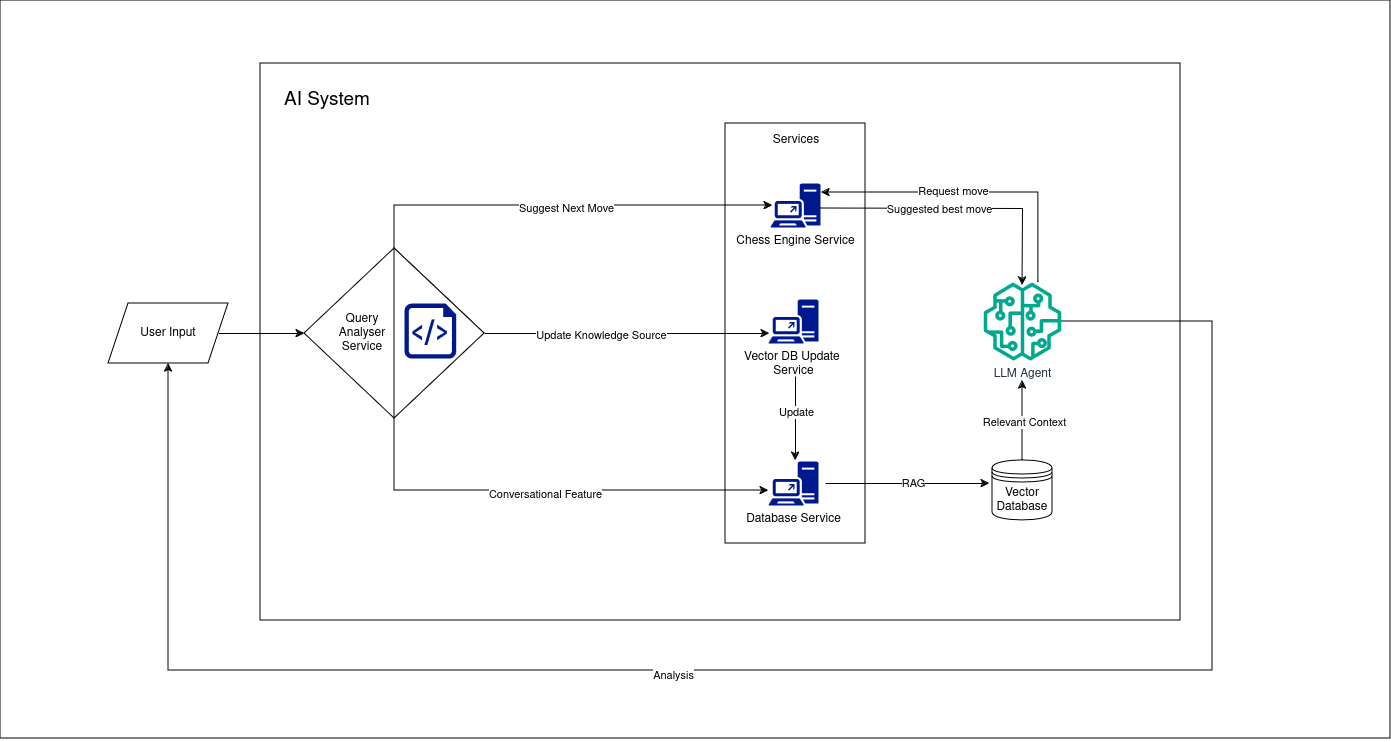

The diagram above was exported from draw.io. Its source (the exported page's mxGraphModel, read from the mxfile embedded in the PNG):
<mxGraphModel dx="2852" dy="1155" grid="1" gridSize="10" guides="1" tooltips="1" connect="1" arrows="1" fold="1" page="1" pageScale="1" pageWidth="850" pageHeight="1100" math="0" shadow="0">
  <root>
    <mxCell id="0" />
    <mxCell id="1" parent="0" />
    <mxCell id="OxVMStW3rG5yx49Y6x-J-47" value="" style="group" parent="1" vertex="1" connectable="0">
      <mxGeometry x="-30" y="220" width="1280" height="678" as="geometry" />
    </mxCell>
    <mxCell id="OxVMStW3rG5yx49Y6x-J-50" value="" style="rounded=0;whiteSpace=wrap;html=1;" parent="OxVMStW3rG5yx49Y6x-J-47" vertex="1">
      <mxGeometry x="-108" y="-63" width="1390" height="738" as="geometry" />
    </mxCell>
    <mxCell id="OxVMStW3rG5yx49Y6x-J-45" value="" style="rounded=0;whiteSpace=wrap;html=1;" parent="OxVMStW3rG5yx49Y6x-J-47" vertex="1">
      <mxGeometry x="152" width="920" height="557" as="geometry" />
    </mxCell>
    <mxCell id="OxVMStW3rG5yx49Y6x-J-10" style="edgeStyle=orthogonalEdgeStyle;rounded=0;orthogonalLoop=1;jettySize=auto;html=1;entryX=0;entryY=0.5;entryDx=0;entryDy=0;" parent="OxVMStW3rG5yx49Y6x-J-47" source="OxVMStW3rG5yx49Y6x-J-1" target="OxVMStW3rG5yx49Y6x-J-2" edge="1">
      <mxGeometry relative="1" as="geometry" />
    </mxCell>
    <mxCell id="OxVMStW3rG5yx49Y6x-J-1" value="User Input" style="shape=parallelogram;perimeter=parallelogramPerimeter;whiteSpace=wrap;html=1;fixedSize=1;" parent="OxVMStW3rG5yx49Y6x-J-47" vertex="1">
      <mxGeometry y="240" width="120" height="60" as="geometry" />
    </mxCell>
    <mxCell id="OxVMStW3rG5yx49Y6x-J-11" value="" style="rounded=0;whiteSpace=wrap;html=1;" parent="OxVMStW3rG5yx49Y6x-J-47" vertex="1">
      <mxGeometry x="617" y="60" width="140" height="420" as="geometry" />
    </mxCell>
    <mxCell id="OxVMStW3rG5yx49Y6x-J-12" value="Services" style="text;html=1;align=center;verticalAlign=middle;whiteSpace=wrap;rounded=0;" parent="OxVMStW3rG5yx49Y6x-J-47" vertex="1">
      <mxGeometry x="658" y="62" width="60" height="30" as="geometry" />
    </mxCell>
    <mxCell id="OxVMStW3rG5yx49Y6x-J-37" style="edgeStyle=orthogonalEdgeStyle;rounded=0;orthogonalLoop=1;jettySize=auto;html=1;" parent="OxVMStW3rG5yx49Y6x-J-47" edge="1">
      <mxGeometry relative="1" as="geometry">
        <mxPoint x="712" y="145" as="sourcePoint" />
        <mxPoint x="914" y="222" as="targetPoint" />
      </mxGeometry>
    </mxCell>
    <mxCell id="OxVMStW3rG5yx49Y6x-J-43" value="Suggested best move" style="edgeLabel;html=1;align=center;verticalAlign=middle;resizable=0;points=[];" parent="OxVMStW3rG5yx49Y6x-J-37" vertex="1" connectable="0">
      <mxGeometry x="-0.147" relative="1" as="geometry">
        <mxPoint as="offset" />
      </mxGeometry>
    </mxCell>
    <mxCell id="OxVMStW3rG5yx49Y6x-J-13" value="Chess Engine Service" style="sketch=0;aspect=fixed;pointerEvents=1;shadow=0;dashed=0;html=1;strokeColor=none;labelPosition=center;verticalLabelPosition=bottom;verticalAlign=top;align=center;fillColor=#00188D;shape=mxgraph.mscae.enterprise.direct_access_feature" parent="OxVMStW3rG5yx49Y6x-J-47" vertex="1">
      <mxGeometry x="662" y="120" width="50" height="44" as="geometry" />
    </mxCell>
    <mxCell id="OxVMStW3rG5yx49Y6x-J-14" value="&lt;div&gt;Vector DB Update&amp;nbsp;&lt;/div&gt;&lt;div&gt;Service&lt;/div&gt;" style="sketch=0;aspect=fixed;pointerEvents=1;shadow=0;dashed=0;html=1;strokeColor=none;labelPosition=center;verticalLabelPosition=bottom;verticalAlign=top;align=center;fillColor=#00188D;shape=mxgraph.mscae.enterprise.direct_access_feature" parent="OxVMStW3rG5yx49Y6x-J-47" vertex="1">
      <mxGeometry x="660" y="236" width="50" height="44" as="geometry" />
    </mxCell>
    <mxCell id="OxVMStW3rG5yx49Y6x-J-41" style="edgeStyle=orthogonalEdgeStyle;rounded=0;orthogonalLoop=1;jettySize=auto;html=1;" parent="OxVMStW3rG5yx49Y6x-J-47" edge="1">
      <mxGeometry relative="1" as="geometry">
        <mxPoint x="881" y="420" as="targetPoint" />
        <mxPoint x="717" y="420" as="sourcePoint" />
      </mxGeometry>
    </mxCell>
    <mxCell id="OxVMStW3rG5yx49Y6x-J-42" value="RAG" style="edgeLabel;html=1;align=center;verticalAlign=middle;resizable=0;points=[];" parent="OxVMStW3rG5yx49Y6x-J-41" vertex="1" connectable="0">
      <mxGeometry x="0.061" y="1" relative="1" as="geometry">
        <mxPoint as="offset" />
      </mxGeometry>
    </mxCell>
    <mxCell id="OxVMStW3rG5yx49Y6x-J-15" value="Database Service" style="sketch=0;aspect=fixed;pointerEvents=1;shadow=0;dashed=0;html=1;strokeColor=none;labelPosition=center;verticalLabelPosition=bottom;verticalAlign=top;align=center;fillColor=#00188D;shape=mxgraph.mscae.enterprise.direct_access_feature" parent="OxVMStW3rG5yx49Y6x-J-47" vertex="1">
      <mxGeometry x="660" y="398" width="50" height="44" as="geometry" />
    </mxCell>
    <mxCell id="OxVMStW3rG5yx49Y6x-J-21" style="edgeStyle=orthogonalEdgeStyle;rounded=0;orthogonalLoop=1;jettySize=auto;html=1;" parent="OxVMStW3rG5yx49Y6x-J-47" source="OxVMStW3rG5yx49Y6x-J-16" edge="1">
      <mxGeometry relative="1" as="geometry">
        <mxPoint x="914" y="317" as="targetPoint" />
      </mxGeometry>
    </mxCell>
    <mxCell id="OxVMStW3rG5yx49Y6x-J-32" value="Relevant Context" style="edgeLabel;html=1;align=center;verticalAlign=middle;resizable=0;points=[];" parent="OxVMStW3rG5yx49Y6x-J-21" vertex="1" connectable="0">
      <mxGeometry x="-0.0111" y="-1" relative="1" as="geometry">
        <mxPoint y="1" as="offset" />
      </mxGeometry>
    </mxCell>
    <mxCell id="OxVMStW3rG5yx49Y6x-J-16" value="&lt;div&gt;Vector Database&lt;/div&gt;" style="shape=datastore;whiteSpace=wrap;html=1;" parent="OxVMStW3rG5yx49Y6x-J-47" vertex="1">
      <mxGeometry x="884" y="397" width="60" height="60" as="geometry" />
    </mxCell>
    <mxCell id="OxVMStW3rG5yx49Y6x-J-17" style="edgeStyle=orthogonalEdgeStyle;rounded=0;orthogonalLoop=1;jettySize=auto;html=1;exitX=0;exitY=1;exitDx=0;exitDy=0;exitPerimeter=0;" parent="OxVMStW3rG5yx49Y6x-J-47" source="OxVMStW3rG5yx49Y6x-J-5" target="OxVMStW3rG5yx49Y6x-J-15" edge="1">
      <mxGeometry relative="1" as="geometry">
        <Array as="points">
          <mxPoint x="286" y="427" />
        </Array>
      </mxGeometry>
    </mxCell>
    <mxCell id="OxVMStW3rG5yx49Y6x-J-23" value="Conversational Feature" style="edgeLabel;html=1;align=center;verticalAlign=middle;resizable=0;points=[];" parent="OxVMStW3rG5yx49Y6x-J-17" vertex="1" connectable="0">
      <mxGeometry x="-0.0061" y="-3" relative="1" as="geometry">
        <mxPoint as="offset" />
      </mxGeometry>
    </mxCell>
    <mxCell id="OxVMStW3rG5yx49Y6x-J-38" style="edgeStyle=orthogonalEdgeStyle;rounded=0;orthogonalLoop=1;jettySize=auto;html=1;entryX=0.5;entryY=1;entryDx=0;entryDy=0;" parent="OxVMStW3rG5yx49Y6x-J-47" source="OxVMStW3rG5yx49Y6x-J-19" target="OxVMStW3rG5yx49Y6x-J-1" edge="1">
      <mxGeometry relative="1" as="geometry">
        <Array as="points">
          <mxPoint x="1104" y="258" />
          <mxPoint x="1104" y="607" />
          <mxPoint x="60" y="607" />
        </Array>
      </mxGeometry>
    </mxCell>
    <mxCell id="OxVMStW3rG5yx49Y6x-J-44" value="Analysis" style="edgeLabel;html=1;align=center;verticalAlign=middle;resizable=0;points=[];" parent="OxVMStW3rG5yx49Y6x-J-38" vertex="1" connectable="0">
      <mxGeometry x="0.1231" y="4" relative="1" as="geometry">
        <mxPoint as="offset" />
      </mxGeometry>
    </mxCell>
    <mxCell id="OxVMStW3rG5yx49Y6x-J-19" value="&lt;div&gt;LLM Agent&lt;/div&gt;" style="sketch=0;outlineConnect=0;fontColor=#232F3E;gradientColor=none;fillColor=#01A88D;strokeColor=none;dashed=0;verticalLabelPosition=bottom;verticalAlign=top;align=center;html=1;fontSize=12;fontStyle=0;aspect=fixed;pointerEvents=1;shape=mxgraph.aws4.sagemaker_model;" parent="OxVMStW3rG5yx49Y6x-J-47" vertex="1">
      <mxGeometry x="875" y="219" width="78" height="78" as="geometry" />
    </mxCell>
    <mxCell id="OxVMStW3rG5yx49Y6x-J-22" style="edgeStyle=orthogonalEdgeStyle;rounded=0;orthogonalLoop=1;jettySize=auto;html=1;entryX=0.02;entryY=0.773;entryDx=0;entryDy=0;entryPerimeter=0;" parent="OxVMStW3rG5yx49Y6x-J-47" source="OxVMStW3rG5yx49Y6x-J-5" target="OxVMStW3rG5yx49Y6x-J-14" edge="1">
      <mxGeometry relative="1" as="geometry" />
    </mxCell>
    <mxCell id="OxVMStW3rG5yx49Y6x-J-25" value="Update Knowledge Source" style="edgeLabel;html=1;align=center;verticalAlign=middle;resizable=0;points=[];" parent="OxVMStW3rG5yx49Y6x-J-22" vertex="1" connectable="0">
      <mxGeometry x="-0.1789" y="-1" relative="1" as="geometry">
        <mxPoint as="offset" />
      </mxGeometry>
    </mxCell>
    <mxCell id="OxVMStW3rG5yx49Y6x-J-28" value="" style="endArrow=classic;html=1;rounded=0;" parent="OxVMStW3rG5yx49Y6x-J-47" edge="1">
      <mxGeometry width="50" height="50" relative="1" as="geometry">
        <mxPoint x="687" y="313" as="sourcePoint" />
        <mxPoint x="687" y="397" as="targetPoint" />
      </mxGeometry>
    </mxCell>
    <mxCell id="OxVMStW3rG5yx49Y6x-J-29" value="Update" style="edgeLabel;html=1;align=center;verticalAlign=middle;resizable=0;points=[];" parent="OxVMStW3rG5yx49Y6x-J-28" vertex="1" connectable="0">
      <mxGeometry x="-0.1765" relative="1" as="geometry">
        <mxPoint as="offset" />
      </mxGeometry>
    </mxCell>
    <mxCell id="OxVMStW3rG5yx49Y6x-J-34" style="edgeStyle=orthogonalEdgeStyle;rounded=0;orthogonalLoop=1;jettySize=auto;html=1;entryX=0.04;entryY=0.5;entryDx=0;entryDy=0;entryPerimeter=0;" parent="OxVMStW3rG5yx49Y6x-J-47" target="OxVMStW3rG5yx49Y6x-J-13" edge="1">
      <mxGeometry relative="1" as="geometry">
        <mxPoint x="288" y="270" as="sourcePoint" />
        <mxPoint x="654" y="142" as="targetPoint" />
        <Array as="points">
          <mxPoint x="286" y="270" />
          <mxPoint x="286" y="142" />
        </Array>
      </mxGeometry>
    </mxCell>
    <mxCell id="OxVMStW3rG5yx49Y6x-J-36" value="Suggest Next Move" style="edgeLabel;html=1;align=center;verticalAlign=middle;resizable=0;points=[];" parent="OxVMStW3rG5yx49Y6x-J-34" vertex="1" connectable="0">
      <mxGeometry x="0.1836" y="-2" relative="1" as="geometry">
        <mxPoint as="offset" />
      </mxGeometry>
    </mxCell>
    <mxCell id="OxVMStW3rG5yx49Y6x-J-2" value="" style="rhombus;whiteSpace=wrap;html=1;" parent="OxVMStW3rG5yx49Y6x-J-47" vertex="1">
      <mxGeometry x="196" y="185" width="180" height="170" as="geometry" />
    </mxCell>
    <mxCell id="OxVMStW3rG5yx49Y6x-J-8" value="" style="group" parent="OxVMStW3rG5yx49Y6x-J-47" vertex="1" connectable="0">
      <mxGeometry x="224" y="185" width="152" height="170" as="geometry" />
    </mxCell>
    <mxCell id="OxVMStW3rG5yx49Y6x-J-5" value="" style="triangle;whiteSpace=wrap;html=1;" parent="OxVMStW3rG5yx49Y6x-J-8" vertex="1">
      <mxGeometry x="62" width="90" height="170" as="geometry" />
    </mxCell>
    <mxCell id="OxVMStW3rG5yx49Y6x-J-35" value="" style="group" parent="OxVMStW3rG5yx49Y6x-J-8" vertex="1" connectable="0">
      <mxGeometry y="55" width="123.7" height="55" as="geometry" />
    </mxCell>
    <mxCell id="OxVMStW3rG5yx49Y6x-J-6" value="&lt;div&gt;Query&lt;/div&gt;&lt;div&gt;Analyser&lt;/div&gt;&lt;div&gt;Service&lt;br&gt;&lt;/div&gt;" style="text;html=1;align=center;verticalAlign=middle;whiteSpace=wrap;rounded=0;" parent="OxVMStW3rG5yx49Y6x-J-35" vertex="1">
      <mxGeometry y="15" width="60" height="30" as="geometry" />
    </mxCell>
    <mxCell id="OxVMStW3rG5yx49Y6x-J-7" value="" style="sketch=0;aspect=fixed;pointerEvents=1;shadow=0;dashed=0;html=1;strokeColor=none;labelPosition=center;verticalLabelPosition=bottom;verticalAlign=top;align=center;fillColor=#00188D;shape=mxgraph.azure.script_file" parent="OxVMStW3rG5yx49Y6x-J-35" vertex="1">
      <mxGeometry x="72" width="51.7" height="55" as="geometry" />
    </mxCell>
    <mxCell id="OxVMStW3rG5yx49Y6x-J-46" value="&lt;font style=&quot;font-size: 19px;&quot;&gt;AI System&lt;/font&gt;" style="text;html=1;align=center;verticalAlign=middle;whiteSpace=wrap;rounded=0;" parent="OxVMStW3rG5yx49Y6x-J-47" vertex="1">
      <mxGeometry x="174" y="7" width="90" height="60" as="geometry" />
    </mxCell>
    <mxCell id="dZJqM5orU_tmWeBypWyW-3" style="edgeStyle=orthogonalEdgeStyle;rounded=0;orthogonalLoop=1;jettySize=auto;html=1;entryX=1.02;entryY=0.205;entryDx=0;entryDy=0;entryPerimeter=0;" edge="1" parent="OxVMStW3rG5yx49Y6x-J-47" source="OxVMStW3rG5yx49Y6x-J-19" target="OxVMStW3rG5yx49Y6x-J-13">
      <mxGeometry relative="1" as="geometry">
        <Array as="points">
          <mxPoint x="930" y="129" />
        </Array>
      </mxGeometry>
    </mxCell>
    <mxCell id="dZJqM5orU_tmWeBypWyW-5" value="Request move" style="edgeLabel;html=1;align=center;verticalAlign=middle;resizable=0;points=[];" vertex="1" connectable="0" parent="dZJqM5orU_tmWeBypWyW-3">
      <mxGeometry x="0.1401" y="-2" relative="1" as="geometry">
        <mxPoint as="offset" />
      </mxGeometry>
    </mxCell>
  </root>
</mxGraphModel>